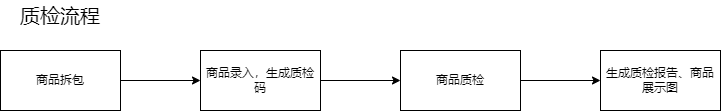

The diagram above was exported from draw.io. Its source (the exported page's mxGraphModel, read from the mxfile embedded in the PNG):
<mxGraphModel dx="1422" dy="762" grid="1" gridSize="10" guides="1" tooltips="1" connect="1" arrows="1" fold="1" page="1" pageScale="1" pageWidth="827" pageHeight="1169" math="0" shadow="0">
  <root>
    <mxCell id="0" />
    <mxCell id="1" parent="0" />
    <mxCell id="wiF9Hvn2_rDrqFUTP7sF-3" value="" style="edgeStyle=orthogonalEdgeStyle;rounded=0;orthogonalLoop=1;jettySize=auto;html=1;" edge="1" parent="1" source="wiF9Hvn2_rDrqFUTP7sF-1" target="wiF9Hvn2_rDrqFUTP7sF-2">
      <mxGeometry relative="1" as="geometry" />
    </mxCell>
    <mxCell id="wiF9Hvn2_rDrqFUTP7sF-1" value="商品拆包" style="rounded=0;whiteSpace=wrap;html=1;" vertex="1" parent="1">
      <mxGeometry x="60" y="140" width="120" height="60" as="geometry" />
    </mxCell>
    <mxCell id="wiF9Hvn2_rDrqFUTP7sF-5" value="" style="edgeStyle=orthogonalEdgeStyle;rounded=0;orthogonalLoop=1;jettySize=auto;html=1;" edge="1" parent="1" source="wiF9Hvn2_rDrqFUTP7sF-2" target="wiF9Hvn2_rDrqFUTP7sF-4">
      <mxGeometry relative="1" as="geometry" />
    </mxCell>
    <mxCell id="wiF9Hvn2_rDrqFUTP7sF-2" value="商品录入，生成质检码" style="rounded=0;whiteSpace=wrap;html=1;" vertex="1" parent="1">
      <mxGeometry x="260" y="140" width="120" height="60" as="geometry" />
    </mxCell>
    <mxCell id="wiF9Hvn2_rDrqFUTP7sF-7" value="" style="edgeStyle=orthogonalEdgeStyle;rounded=0;orthogonalLoop=1;jettySize=auto;html=1;" edge="1" parent="1" source="wiF9Hvn2_rDrqFUTP7sF-4" target="wiF9Hvn2_rDrqFUTP7sF-6">
      <mxGeometry relative="1" as="geometry" />
    </mxCell>
    <mxCell id="wiF9Hvn2_rDrqFUTP7sF-4" value="商品质检" style="rounded=0;whiteSpace=wrap;html=1;" vertex="1" parent="1">
      <mxGeometry x="460" y="140" width="120" height="60" as="geometry" />
    </mxCell>
    <mxCell id="wiF9Hvn2_rDrqFUTP7sF-6" value="生成质检报告、商品展示图" style="rounded=0;whiteSpace=wrap;html=1;" vertex="1" parent="1">
      <mxGeometry x="660" y="140" width="120" height="60" as="geometry" />
    </mxCell>
    <mxCell id="wiF9Hvn2_rDrqFUTP7sF-15" value="&lt;font style=&quot;font-size: 20px&quot;&gt;质检流程&lt;/font&gt;" style="text;html=1;strokeColor=none;fillColor=none;align=center;verticalAlign=middle;whiteSpace=wrap;rounded=0;" vertex="1" parent="1">
      <mxGeometry x="70" y="90" width="100" height="30" as="geometry" />
    </mxCell>
  </root>
</mxGraphModel>